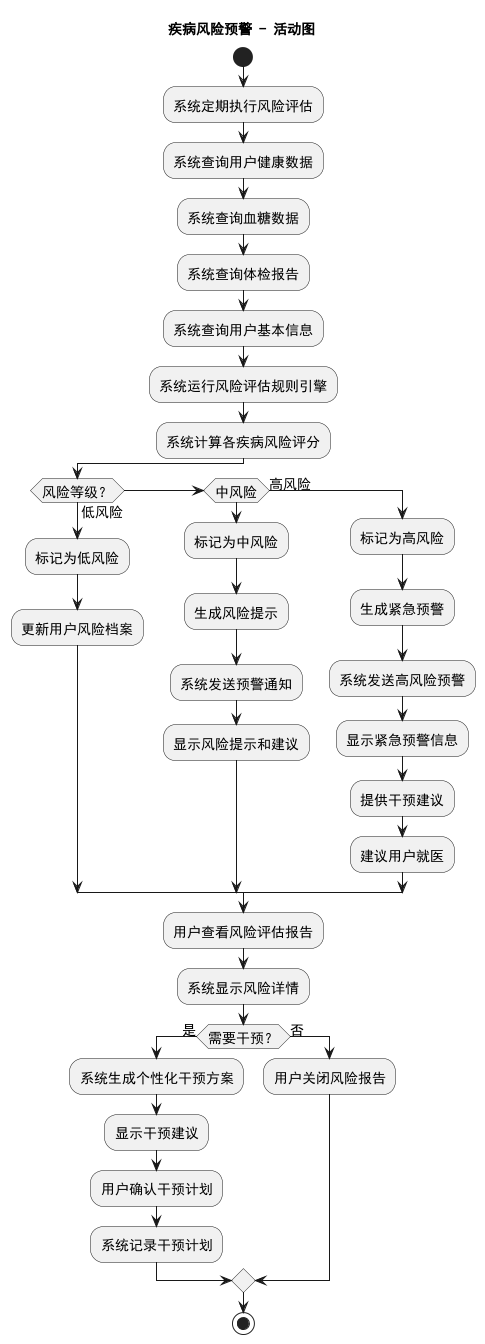

The diagram above was rendered by PlantUML. Its source (embedded in the PNG):
@startuml
skinparam defaultFontName "SimHei"
skinparam defaultFontSize 14

title 疾病风险预警 - 活动图

start
:系统定期执行风险评估;

:系统查询用户健康数据;
:系统查询血糖数据;
:系统查询体检报告;
:系统查询用户基本信息;

:系统运行风险评估规则引擎;

:系统计算各疾病风险评分;

if (风险等级？) then (低风险)
  :标记为低风险;
  :更新用户风险档案;
elseif (中风险) then
  :标记为中风险;
  :生成风险提示;
  :系统发送预警通知;
  :显示风险提示和建议;
else (高风险)
  :标记为高风险;
  :生成紧急预警;
  :系统发送高风险预警;
  :显示紧急预警信息;
  :提供干预建议;
  :建议用户就医;
endif

:用户查看风险评估报告;
:系统显示风险详情;

if (需要干预？) then (是)
  :系统生成个性化干预方案;
  :显示干预建议;
  :用户确认干预计划;
  :系统记录干预计划;
else (否)
  :用户关闭风险报告;
endif

stop
@enduml